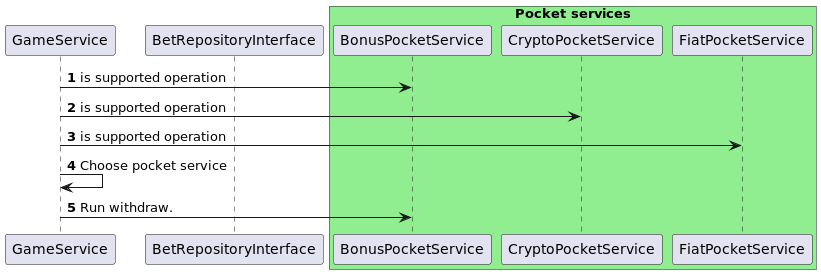

The diagram above was rendered by PlantUML. Its source (embedded in the PNG):
@startuml
'https://plantuml.com/sequence-diagram

autonumber
participant GameService as gs
participant BetRepositoryInterface
box "Pocket services" #LightGreen
    participant BonusPocketService
    participant CryptoPocketService
    participant FiatPocketService
end box

gs -> BonusPocketService: is supported operation
gs -> CryptoPocketService: is supported operation
gs -> FiatPocketService: is supported operation
gs -> gs: Choose pocket service
gs -> BonusPocketService: Run withdraw.

@enduml